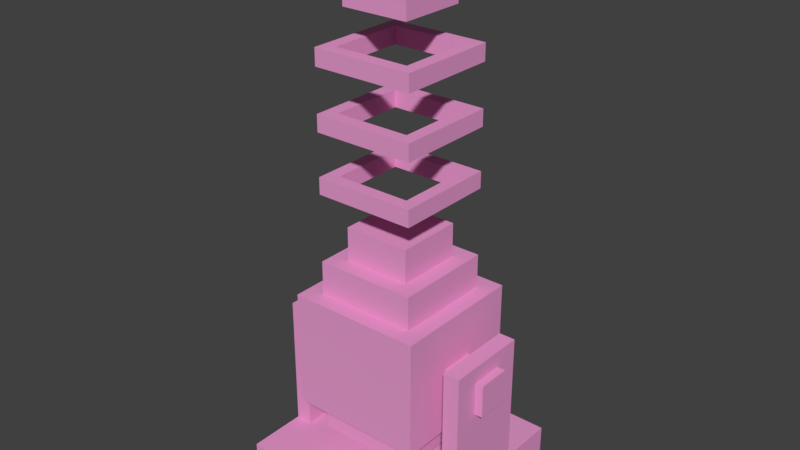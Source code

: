 # Source: bore.blend  (saved by Blender 2.78.0; exported with 4.5.12 LTS)
import bpy
from mathutils import Matrix  # noqa: F401  (used for matrix-valued properties, if any)

bpy.ops.wm.read_factory_settings(use_empty=True)
scene = bpy.context.scene
scene.name = 'Scene'

# ---- collections
col_collection_1 = bpy.data.collections.new('Collection 1'); scene.collection.children.link(col_collection_1)
col_collection_3 = bpy.data.collections.new('Collection 3'); scene.collection.children.link(col_collection_3)

# ---- materials (node trees are filled in below, after node groups)
mat_material = bpy.data.materials.new('Material')
mat_material.alpha_threshold = 0.0
mat_material.use_transparent_shadow = False
mat_material.diffuse_color = (0.8, 0.3258, 0.6154, 1.0)
mat_material.roughness = 0.5

# ---- material node trees

# ---- world
world_world = bpy.data.worlds.new('World'); scene.world = world_world
world_world.color = (0.05088, 0.05088, 0.05088)
world_world.use_sun_shadow = False
world_world.sun_shadow_jitter_overblur = 0.0
world_world.cycles.sampling_method = 'MANUAL'

# ---- meshes
me_borecore = bpy.data.meshes.new('BoreCore')
me_borecore.from_pydata([(0.25, 0.25, -0.1875), (0.25, -0.25, -0.1875), (-0.25, -0.25, -0.1875), (-0.25, 0.25, -0.1875), (0.25, 0.25, 0.25), (0.25, -0.25, 0.25), (-0.25, -0.25, 0.25), (-0.25, 0.25, 0.25), (-0.125, 0.125, 0.375), (-0.125, -0.125, 0.375), (0.125, -0.125, 0.375), (0.125, 0.125, 0.375), (-0.125, 0.125, 0.5), (-0.125, -0.125, 0.5), (0.125, -0.125, 0.5), (0.125, 0.125, 0.5), (0.1875, 0.1875, -0.1875), (0.1875, -0.1875, -0.1875), (-0.1875, 0.1875, -0.1875), (-0.1875, -0.1875, -0.1875), (0.1875, 0.1875, -0.3125), (0.1875, -0.1875, -0.3125), (-0.1875, 0.1875, -0.3125), (-0.1875, -0.1875, -0.3125), (-0.1875, 0.1875, 0.375), (-0.1875, -0.1875, 0.375), (0.1875, -0.1875, 0.375), (0.1875, 0.1875, 0.375), (-0.1875, 0.1875, 0.25), (-0.1875, -0.1875, 0.25), (0.1875, -0.1875, 0.25), (0.1875, 0.1875, 0.25)], [], [(0, 4, 5, 1), (1, 5, 6, 2), (2, 6, 7, 3), (4, 0, 3, 7), (4, 7, 6, 5), (8, 9, 13, 12), (10, 11, 15, 14), (9, 10, 14, 13), (11, 8, 12, 15), (13, 14, 15, 12), (17, 19, 23, 21), (0, 1, 2, 3), (20, 21, 23, 22), (16, 17, 21, 20), (19, 18, 22, 23), (18, 16, 20, 22), (25, 26, 27, 24), (24, 27, 31, 28), (27, 26, 30, 31), (26, 25, 29, 30), (25, 24, 28, 29)])
_uv = me_borecore.uv_layers.new(name='UVMap')
_uv.uv.foreach_set('vector', [0.0, 0.0, 1.0, 0.0, 1.0, 1.0, 0.0, 1.0, 0.0, 0.0, 1.0, 0.0, 1.0, 1.0, 0.0, 1.0, 0.0, 0.0, 1.0, 0.0, 1.0, 1.0, 0.0, 1.0, 0.0, 0.0, 1.0, 0.0, 1.0, 1.0, 0.0, 1.0, 0.0, 0.0, 1.0, 0.0, 1.0, 1.0, 0.0, 1.0, 0.3594, 0.842, 0.0001372, 0.8659, 0.11, 0.7263, 0.2294, 0.7345, 0.0001373, 0.5004, 0.3594, 0.4765, 0.2496, 0.6161, 0.1302, 0.608, 0.0001372, 0.8659, 0.0001373, 0.5004, 0.1302, 0.608, 0.11, 0.7263, 0.3594, 0.4765, 0.3594, 0.842, 0.2294, 0.7345, 0.2496, 0.6161, 0.11, 0.7263, 0.1302, 0.608, 0.2496, 0.6161, 0.2294, 0.7345, 0.9999, 0.4829, 0.5238, 0.5235, 0.6354, 0.3756, 0.8644, 0.3762, 0.0, 0.0, 1.0, 0.0, 1.0, 1.0, 0.0, 1.0, 0.8883, 0.1481, 0.8644, 0.3762, 0.6354, 0.3756, 0.6593, 0.1475, 0.9999, 0.0001372, 0.9999, 0.4829, 0.8644, 0.3762, 0.8883, 0.1481, 0.5238, 0.5235, 0.5238, 0.04075, 0.6593, 0.1475, 0.6354, 0.3756, 0.5238, 0.04075, 0.9999, 0.0001372, 0.8883, 0.1481, 0.6593, 0.1475, 0.1481, 0.1117, 0.3762, 0.1356, 0.3756, 0.3646, 0.1475, 0.3407, 0.1475, 0.3407, 0.3756, 0.3646, 0.5235, 0.4762, 0.04075, 0.4762, 0.3756, 0.3646, 0.3762, 0.1356, 0.4829, 0.0001372, 0.5235, 0.4762, 0.3762, 0.1356, 0.1481, 0.1117, 0.0001372, 0.0001372, 0.4829, 0.0001372, 0.1481, 0.1117, 0.1475, 0.3407, 0.04075, 0.4762, 0.0001372, 0.0001372])
me_borecore.materials.append(mat_material)
me_borecore.use_remesh_preserve_volume = False
me_borecore.use_remesh_preserve_attributes = False
me_borecore.use_mirror_vertex_groups = False
me_borecore.update()
me_focuscrystal = bpy.data.meshes.new('FocusCrystal')
me_focuscrystal.from_pydata([(0.125, 0.125, -0.125), (0.125, -0.125, -0.125), (-0.125, -0.125, -0.125), (-0.125, 0.125, -0.125), (0.125, 0.125, 0.125), (0.125, -0.125, 0.125), (-0.125, -0.125, 0.125), (-0.125, 0.125, 0.125)], [], [(2, 1, 5, 6), (4, 7, 6, 5), (1, 0, 4, 5), (3, 2, 6, 7), (0, 3, 7, 4), (0, 1, 2, 3)])
_uv = me_focuscrystal.uv_layers.new(name='UVMap')
_uv.uv.foreach_set('vector', [8.665e-05, 0.75, 8.659e-05, 0.5, 0.25, 0.5, 0.25, 0.75, 0.5, 0.5, 0.5, 0.75, 0.25, 0.75, 0.25, 0.5, 0.25, 0.25, 0.5, 0.25, 0.5, 0.5, 0.25, 0.5, 0.5, 0.9999, 0.25, 0.9999, 0.25, 0.75, 0.5, 0.75, 0.75, 0.5, 0.75, 0.75, 0.5, 0.75, 0.5, 0.5, 0.5, 0.25, 0.25, 0.25, 0.25, 8.674e-05, 0.5, 8.659e-05])
me_focuscrystal.materials.append(mat_material)
me_focuscrystal.use_remesh_preserve_volume = False
me_focuscrystal.use_remesh_preserve_attributes = False
me_focuscrystal.use_mirror_vertex_groups = False
me_focuscrystal.update()
me_borebase = bpy.data.meshes.new('BoreBase')
me_borebase.from_pydata([(-0.8175, -0.125, 0.875), (-0.8175, -0.125, 1.125), (-0.8175, 0.125, 0.875), (-0.8175, 0.125, 1.125), (0.8075, -0.125, 0.875), (0.8075, -0.125, 1.125), (0.8075, 0.125, 0.875), (0.8075, 0.125, 1.125), (0.7475, -0.7475, 0.0), (0.7475, 0.7475, 0.0), (0.7475, -0.7475, 0.25), (0.7475, 0.7475, 0.25), (-0.7475, -0.7475, 0.0), (-0.7475, 0.7475, 0.0), (-0.7475, -0.7475, 0.25), (-0.7475, 0.7475, 0.25), (-0.6225, 0.3125, 0.25), (-0.6225, -0.3125, 0.25), (0.6225, -0.3125, 0.25), (0.6225, 0.3125, 0.25), (0.7475, -0.3125, 0.25), (0.7475, 0.3125, 0.25), (-0.7475, 0.3125, 0.25), (-0.7475, -0.3125, 0.25), (0.6225, -0.3125, 1.25), (0.6225, 0.3125, 1.25), (0.7475, -0.3125, 1.25), (0.7475, 0.3125, 1.25), (-0.6225, 0.3125, 1.25), (-0.6225, -0.3125, 1.25), (-0.7475, 0.3125, 1.25), (-0.7475, -0.3125, 1.25)], [], [(0, 1, 3, 2), (2, 3, 7, 6), (6, 7, 5, 4), (4, 5, 1, 0), (2, 6, 4, 0), (7, 3, 1, 5), (15, 11, 9, 13), (10, 14, 12, 8), (31, 29, 28, 30), (15, 13, 12, 14), (9, 8, 12, 13), (27, 25, 24, 26), (8, 9, 11, 10), (15, 14, 10, 11), (18, 24, 25, 19), (21, 19, 25, 27), (20, 21, 27, 26), (18, 20, 26, 24), (16, 28, 29, 17), (16, 22, 30, 28), (22, 23, 31, 30), (23, 17, 29, 31)])
_uv = me_borebase.uv_layers.new(name='UVMap')
_uv.uv.foreach_set('vector', [0.0, 0.0, 1.0, 0.0, 1.0, 1.0, 0.0, 1.0, 0.0, 0.0, 1.0, 0.0, 1.0, 1.0, 0.0, 1.0, 0.0, 0.0, 1.0, 0.0, 1.0, 1.0, 0.0, 1.0, 0.0, 0.0, 1.0, 0.0, 1.0, 1.0, 0.0, 1.0, 0.0, 0.0, 1.0, 0.0, 1.0, 1.0, 0.0, 1.0, 0.0, 0.0, 1.0, 0.0, 1.0, 1.0, 0.0, 1.0, 0.0, 0.0, 0.0, 1.0, 1.0, 1.0, 1.0, 0.0, 0.0, 0.0, 0.0, 1.0, 1.0, 1.0, 1.0, 0.0, 0.4388, 0.6592, 0.3923, 0.7258, 0.6179, 0.8029, 0.4719, 0.7572, 0.0, 0.0, 0.0, 1.0, 1.0, 1.0, 1.0, 0.0, 0.0, 0.0, 0.0, 1.0, 1.0, 1.0, 1.0, 0.0, 0.6182, 0.9999, 0.7251, 0.8904, 0.7078, 0.7884, 0.7803, 0.825, 0.0, 0.0, 0.0, 1.0, 1.0, 1.0, 1.0, 0.0, 0.0, 0.0, 0.0, 1.0, 1.0, 1.0, 1.0, 0.0, 0.7816, 0.3367, 0.7078, 0.7884, 0.7251, 0.8904, 0.8429, 0.2623, 0.7816, 0.0001269, 0.8429, 0.2623, 0.7251, 0.8904, 0.6182, 0.9999, 0.9367, 0.2883, 0.7816, 0.0001269, 0.6182, 0.9999, 0.7803, 0.825, 0.7816, 0.3367, 0.9367, 0.2883, 0.7803, 0.825, 0.7078, 0.7884, 0.0001269, 0.0001269, 0.6179, 0.8029, 0.3923, 0.7258, 0.0001269, 0.3274, 0.0001269, 0.0001269, 0.07045, 0.26, 0.4719, 0.7572, 0.6179, 0.8029, 0.07045, 0.26, 0.1597, 0.2965, 0.4388, 0.6592, 0.4719, 0.7572, 0.1597, 0.2965, 0.0001269, 0.3274, 0.3923, 0.7258, 0.4388, 0.6592])
me_borebase.materials.append(mat_material)
me_borebase.use_remesh_preserve_volume = False
me_borebase.use_remesh_preserve_attributes = False
me_borebase.use_mirror_vertex_groups = False
me_borebase.update()
me_ringback = bpy.data.meshes.new('RingBack')
me_ringback.from_pydata([(-0.125, -0.125, -0.03125), (0.125, -0.125, -0.03125), (-0.125, 0.125, -0.03125), (0.125, 0.125, -0.03125), (-0.125, -0.125, 0.03125), (0.125, -0.125, 0.03125), (-0.125, 0.125, 0.03125), (0.125, 0.125, 0.03125), (-0.09375, -0.09375, 0.03125), (0.09375, -0.09375, 0.03125), (-0.09375, 0.09375, 0.03125), (0.09375, 0.09375, 0.03125), (-0.09375, -0.09375, -0.03125), (0.09375, -0.09375, -0.03125), (-0.09375, 0.09375, -0.03125), (0.09375, 0.09375, -0.03125)], [], [(3, 7, 5, 1), (4, 5, 9, 8), (0, 4, 6, 2), (3, 2, 6, 7), (0, 1, 5, 4), (5, 7, 11, 9), (6, 4, 8, 10), (7, 6, 10, 11), (1, 0, 12, 13), (3, 1, 13, 15), (2, 3, 15, 14), (0, 2, 14, 12), (8, 12, 14, 10), (11, 15, 13, 9), (10, 14, 15, 11), (9, 13, 12, 8)])
_uv = me_ringback.uv_layers.new(name='UVMap')
_uv.uv.foreach_set('vector', [0.3831, 0.6384, 0.3193, 0.5746, 0.5746, 0.3193, 0.6384, 0.3831, 0.3193, 0.06399, 0.5746, 0.3193, 0.5108, 0.3193, 0.3193, 0.1278, 0.2555, 0.0001625, 0.3193, 0.06399, 0.06399, 0.3193, 0.0001625, 0.2555, 0.2555, 0.6384, 0.0001625, 0.3831, 0.06399, 0.3193, 0.3193, 0.5746, 0.3831, 0.0001625, 0.6384, 0.2555, 0.5746, 0.3193, 0.3193, 0.06399, 0.5746, 0.3193, 0.3193, 0.5746, 0.3193, 0.5108, 0.5108, 0.3193, 0.06399, 0.3193, 0.3193, 0.06399, 0.3193, 0.1278, 0.1278, 0.3193, 0.3193, 0.5746, 0.06399, 0.3193, 0.1278, 0.3193, 0.3193, 0.5108, 0.3612, 0.9998, 0.0001625, 0.9998, 0.0453, 0.9547, 0.3161, 0.9547, 0.3612, 0.6388, 0.3612, 0.9998, 0.3161, 0.9547, 0.3161, 0.6839, 0.0001625, 0.6388, 0.3612, 0.6388, 0.3161, 0.6839, 0.0453, 0.6839, 0.0001625, 0.9998, 0.0001625, 0.6388, 0.0453, 0.6839, 0.0453, 0.9547, 0.3616, 0.729, 0.3616, 0.6388, 0.6324, 0.6388, 0.6324, 0.729, 0.9035, 0.7294, 0.9035, 0.8196, 0.6327, 0.8196, 0.6327, 0.7294, 0.6327, 0.729, 0.6327, 0.6388, 0.9035, 0.6388, 0.9035, 0.729, 0.6324, 0.7294, 0.6324, 0.8196, 0.3616, 0.8196, 0.3616, 0.7294])
me_ringback.materials.append(mat_material)
me_ringback.use_remesh_preserve_volume = False
me_ringback.use_remesh_preserve_attributes = False
me_ringback.use_mirror_vertex_groups = False
me_ringback.update()
me_ringfront = bpy.data.meshes.new('RingFront')
me_ringfront.from_pydata([(-0.125, -0.125, -0.03125), (0.125, -0.125, -0.03125), (-0.125, 0.125, -0.03125), (0.125, 0.125, -0.03125), (-0.125, -0.125, 0.03125), (0.125, -0.125, 0.03125), (-0.125, 0.125, 0.03125), (0.125, 0.125, 0.03125), (-0.09375, -0.09375, 0.03125), (0.09375, -0.09375, 0.03125), (-0.09375, 0.09375, 0.03125), (0.09375, 0.09375, 0.03125), (-0.09375, -0.09375, -0.03125), (0.09375, -0.09375, -0.03125), (-0.09375, 0.09375, -0.03125), (0.09375, 0.09375, -0.03125)], [], [(3, 7, 5, 1), (4, 5, 9, 8), (0, 4, 6, 2), (3, 2, 6, 7), (0, 1, 5, 4), (5, 7, 11, 9), (6, 4, 8, 10), (7, 6, 10, 11), (1, 0, 12, 13), (3, 1, 13, 15), (2, 3, 15, 14), (0, 2, 14, 12), (8, 12, 14, 10), (11, 15, 13, 9), (10, 14, 15, 11), (9, 13, 12, 8)])
_uv = me_ringfront.uv_layers.new(name='UVMap')
_uv.uv.foreach_set('vector', [0.3831, 0.6384, 0.3193, 0.5746, 0.5746, 0.3193, 0.6384, 0.3831, 0.3193, 0.06399, 0.5746, 0.3193, 0.5108, 0.3193, 0.3193, 0.1278, 0.2555, 0.0001625, 0.3193, 0.06399, 0.06399, 0.3193, 0.0001625, 0.2555, 0.2555, 0.6384, 0.0001625, 0.3831, 0.06399, 0.3193, 0.3193, 0.5746, 0.3831, 0.0001625, 0.6384, 0.2555, 0.5746, 0.3193, 0.3193, 0.06399, 0.5746, 0.3193, 0.3193, 0.5746, 0.3193, 0.5108, 0.5108, 0.3193, 0.06399, 0.3193, 0.3193, 0.06399, 0.3193, 0.1278, 0.1278, 0.3193, 0.3193, 0.5746, 0.06399, 0.3193, 0.1278, 0.3193, 0.3193, 0.5108, 0.3612, 0.9998, 0.0001625, 0.9998, 0.0453, 0.9547, 0.3161, 0.9547, 0.3612, 0.6388, 0.3612, 0.9998, 0.3161, 0.9547, 0.3161, 0.6839, 0.0001625, 0.6388, 0.3612, 0.6388, 0.3161, 0.6839, 0.0453, 0.6839, 0.0001625, 0.9998, 0.0001625, 0.6388, 0.0453, 0.6839, 0.0453, 0.9547, 0.3616, 0.729, 0.3616, 0.6388, 0.6324, 0.6388, 0.6324, 0.729, 0.9035, 0.7294, 0.9035, 0.8196, 0.6327, 0.8196, 0.6327, 0.7294, 0.6327, 0.729, 0.6327, 0.6388, 0.9035, 0.6388, 0.9035, 0.729, 0.6324, 0.7294, 0.6324, 0.8196, 0.3616, 0.8196, 0.3616, 0.7294])
me_ringfront.materials.append(mat_material)
me_ringfront.use_remesh_preserve_volume = False
me_ringfront.use_remesh_preserve_attributes = False
me_ringfront.use_mirror_vertex_groups = False
me_ringfront.update()
me_ringmiddle = bpy.data.meshes.new('RingMiddle')
me_ringmiddle.from_pydata([(-0.125, -0.125, -0.03125), (0.125, -0.125, -0.03125), (-0.125, 0.125, -0.03125), (0.125, 0.125, -0.03125), (-0.125, -0.125, 0.03125), (0.125, -0.125, 0.03125), (-0.125, 0.125, 0.03125), (0.125, 0.125, 0.03125), (-0.09375, -0.09375, 0.03125), (0.09375, -0.09375, 0.03125), (-0.09375, 0.09375, 0.03125), (0.09375, 0.09375, 0.03125), (-0.09375, -0.09375, -0.03125), (0.09375, -0.09375, -0.03125), (-0.09375, 0.09375, -0.03125), (0.09375, 0.09375, -0.03125), (0.09375, -0.09375, -0.01042), (0.09375, -0.09375, 0.01042), (0.09375, 0.09375, 0.01042), (0.09375, 0.09375, -0.01042), (-0.09375, 0.09375, -0.01042), (-0.09375, 0.09375, 0.01042), (-0.09375, -0.09375, 0.01042), (-0.09375, -0.09375, -0.01042)], [], [(3, 7, 5, 1), (4, 5, 9, 8), (0, 4, 6, 2), (3, 2, 6, 7), (0, 1, 5, 4), (5, 7, 11, 9), (6, 4, 8, 10), (7, 6, 10, 11), (1, 0, 12, 13), (3, 1, 13, 15), (2, 3, 15, 14), (0, 2, 14, 12), (16, 13, 12, 23, 22, 8, 9, 17), (20, 14, 15, 19, 18, 11, 10, 21), (19, 15, 13, 16, 17, 9, 11, 18), (23, 12, 14, 20, 21, 10, 8, 22)])
_uv = me_ringmiddle.uv_layers.new(name='UVMap')
_uv.uv.foreach_set('vector', [0.0, 0.0, 1.0, 0.0, 1.0, 1.0, 0.0, 1.0, 0.0, 0.0, 1.0, 0.0, 1.0, 1.0, 0.0, 1.0, 0.0, 0.0, 1.0, 0.0, 1.0, 1.0, 0.0, 1.0, 0.0, 0.0, 1.0, 0.0, 1.0, 1.0, 0.0, 1.0, 0.0, 0.0, 1.0, 0.0, 1.0, 1.0, 0.0, 1.0, 0.0, 0.0, 1.0, 0.0, 1.0, 1.0, 0.0, 1.0, 0.0, 0.0, 1.0, 0.0, 1.0, 1.0, 0.0, 1.0, 0.0, 0.0, 1.0, 0.0, 1.0, 1.0, 0.0, 1.0, 0.0, 0.0, 1.0, 0.0, 1.0, 1.0, 0.0, 1.0, 0.0, 0.0, 1.0, 0.0, 1.0, 1.0, 0.0, 1.0, 0.0, 0.0, 1.0, 0.0, 1.0, 1.0, 0.0, 1.0, 0.0, 0.0, 1.0, 0.0, 1.0, 1.0, 0.0, 1.0, 0.5, 1.0, 0.8536, 0.8536, 1.0, 0.5, 0.8536, 0.1464, 0.5, 0.0, 0.1464, 0.1464, 0.0, 0.5, 0.1464, 0.8536, 0.5, 1.0, 0.8536, 0.8536, 1.0, 0.5, 0.8536, 0.1464, 0.5, 0.0, 0.1464, 0.1464, 0.0, 0.5, 0.1464, 0.8536, 0.5, 1.0, 0.8536, 0.8536, 1.0, 0.5, 0.8536, 0.1464, 0.5, 0.0, 0.1464, 0.1464, 0.0, 0.5, 0.1464, 0.8536, 0.5, 1.0, 0.8536, 0.8536, 1.0, 0.5, 0.8536, 0.1464, 0.5, 0.0, 0.1464, 0.1464, 0.0, 0.5, 0.1464, 0.8536])
me_ringmiddle.materials.append(mat_material)
me_ringmiddle.use_remesh_preserve_volume = False
me_ringmiddle.use_remesh_preserve_attributes = False
me_ringmiddle.use_mirror_vertex_groups = False
me_ringmiddle.update()

# ---- objects
ob_borecore = bpy.data.objects.new('BoreCore', me_borecore)
ob_focuscrystal = bpy.data.objects.new('FocusCrystal', me_focuscrystal)
ob_borebase = bpy.data.objects.new('BoreBase', me_borebase)
ob_ringback = bpy.data.objects.new('RingBack', me_ringback)
ob_ringfront = bpy.data.objects.new('RingFront', me_ringfront)
ob_ringmiddle = bpy.data.objects.new('RingMiddle', me_ringmiddle)

# ---- transforms, parenting, visibility, modifiers, constraints
ob_borecore.parent = ob_borebase
ob_borecore.matrix_parent_inverse = Matrix(((2.0, 0.0, 0.0, 0.0), (0.0, 2.0, 0.0, 0.0), (0.0, 0.0, 2.0, 0.0), (0.0, 0.0, 0.0, 1.0)))
ob_borecore.location = (-1.49e-08, -5.96e-08, 0.5)
ob_borecore.lock_rotations_4d = False
ob_borecore.empty_display_type = 'ARROWS'
ob_borecore.lineart.crease_threshold = 0.0
ob_focuscrystal.parent = ob_borecore
ob_focuscrystal.matrix_parent_inverse = Matrix(((1.0, 0.0, 0.0, 1.49e-08), (0.0, 1.0, 0.0, 5.96e-08), (0.0, 0.0, 1.0, -0.5), (0.0, 0.0, 0.0, 1.0)))
ob_focuscrystal.location = (0.0, 0.0, 1.875)
ob_focuscrystal.lock_rotations_4d = False
ob_focuscrystal.empty_display_type = 'ARROWS'
ob_focuscrystal.lineart.crease_threshold = 0.0
ob_borebase.location = (0.5, -0.5, 0.0)
ob_borebase.scale = (0.5, 0.5, 0.5)
ob_borebase.lineart.crease_threshold = 0.0
ob_ringback.parent = ob_borecore
ob_ringback.matrix_parent_inverse = Matrix(((1.0, 0.0, 0.0, 1.49e-08), (0.0, 1.0, 0.0, 5.96e-08), (0.0, 0.0, 1.0, -0.5), (0.0, 0.0, 0.0, 1.0)))
ob_ringback.location = (0.0, 2.98e-08, 1.156)
ob_ringback.scale = (1.5, 1.5, 1.0)
ob_ringback.lineart.crease_threshold = 0.0
ob_ringfront.parent = ob_borecore
ob_ringfront.matrix_parent_inverse = Matrix(((1.0, 0.0, 0.0, 1.49e-08), (0.0, 1.0, 0.0, 5.96e-08), (0.0, 0.0, 1.0, -0.5), (0.0, 0.0, 0.0, 1.0)))
ob_ringfront.location = (0.0, 2.98e-08, 1.594)
ob_ringfront.scale = (1.5, 1.5, 1.0)
ob_ringfront.lineart.crease_threshold = 0.0
ob_ringmiddle.parent = ob_borecore
ob_ringmiddle.matrix_parent_inverse = Matrix(((1.0, 0.0, 0.0, 1.49e-08), (0.0, 1.0, 0.0, 5.96e-08), (0.0, 0.0, 1.0, -0.5), (0.0, 0.0, 0.0, 1.0)))
ob_ringmiddle.location = (0.0, 2.98e-08, 1.375)
ob_ringmiddle.scale = (1.5, 1.5, 1.0)
ob_ringmiddle.lineart.crease_threshold = 0.0

# ---- collection membership
col_collection_1.objects.link(ob_borecore)
col_collection_1.objects.link(ob_focuscrystal)
col_collection_3.objects.link(ob_borebase)
col_collection_3.objects.link(ob_ringback)
col_collection_3.objects.link(ob_ringfront)
col_collection_3.objects.link(ob_ringmiddle)

# ---- scene / render settings (as saved in the file)
scene.frame_start = 1; scene.frame_end = 250; scene.frame_set(0)
scene.render.engine = 'BLENDER_EEVEE_NEXT'
scene.render.resolution_percentage = 50
scene.render.dither_intensity = 0.0
scene.cycles.use_denoising = False
scene.cycles.samples = 128
scene.cycles.sampling_pattern = 'TABULATED_SOBOL'
scene.cycles.light_sampling_threshold = 0.0
scene.cycles.use_adaptive_sampling = False
scene.cycles.use_light_tree = False
scene.cycles.blur_glossy = 0.0
scene.cycles.sample_clamp_indirect = 0.0
scene.view_settings.view_transform = 'Standard'
bpy.context.view_layer.update()

# ---- added for rendering (the .blend has no active camera and no usable light): camera, sun
cam_auto = bpy.data.cameras.new('AutoCamera')
cam_auto.lens = 50.0
cam_auto.sensor_width = 36.0
cam_auto.clip_end = 1000.0
ob_auto_camera = bpy.data.objects.new('AutoCamera', cam_auto)
scene.collection.objects.link(ob_auto_camera)
ob_auto_camera.location = (2.61117, -3.0364, 2.69094)
ob_auto_camera.rotation_euler = (1.09748, -7.21219e-08, 0.694738)
scene.camera = ob_auto_camera
light_auto_sun = bpy.data.lights.new('AutoSun', 'SUN')
light_auto_sun.energy = 3.0
light_auto_sun.angle = 0.0523599
ob_auto_sun = bpy.data.objects.new('AutoSun', light_auto_sun)
scene.collection.objects.link(ob_auto_sun)
ob_auto_sun.rotation_euler = (0.872665, 0.174533, 0.523599)
bpy.context.view_layer.update()

